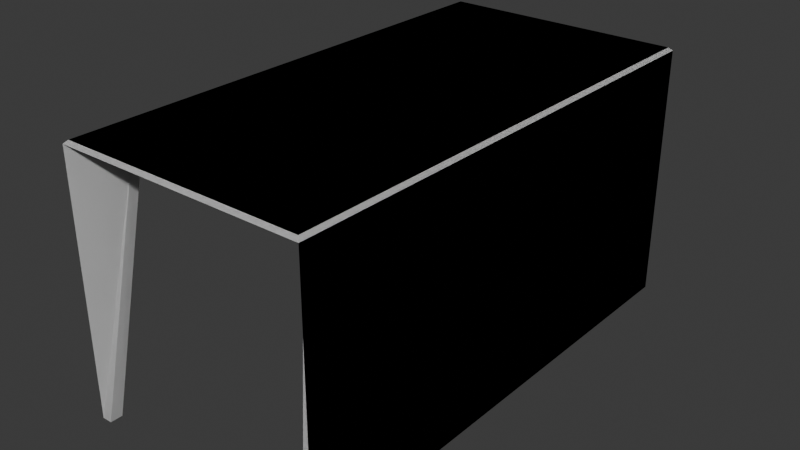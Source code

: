 # Source: desk.blend  (saved by Blender 4.3.34; exported with 4.5.12 LTS)
import bpy
from mathutils import Matrix  # noqa: F401  (used for matrix-valued properties, if any)

bpy.ops.wm.read_factory_settings(use_empty=True)
scene = bpy.context.scene
scene.name = 'Scene'

# ---- collections
col_collection = bpy.data.collections.new('Collection'); scene.collection.children.link(col_collection)

# ---- materials (node trees are filled in below, after node groups)
mat_material = bpy.data.materials.new('Material')
mat_material.alpha_threshold = 0.0
mat_material.roughness = 0.5
mat_material.line_color = (0.0, 0.0, 0.0, 1.0)

# ---- material node trees
mat_material.use_nodes = True; mat_material.node_tree.nodes.clear()
_N = mat_material.node_tree.nodes; _L = mat_material.node_tree.links
n0 = _N.new('ShaderNodeOutputMaterial'); n0.name = 'Material Output'; n0.location = (300, 300)
n1 = _N.new('ShaderNodeBsdfPrincipled'); n1.name = 'Principled BSDF'; n1.location = (10, 300)
n1.inputs[3].default_value = 1.45
_L.new(n1.outputs[0], n0.inputs[0])
n0.is_active_output = True

# ---- world
world_world = bpy.data.worlds.new('World'); scene.world = world_world
world_world.use_nodes = True; world_world.node_tree.nodes.clear()
_N = world_world.node_tree.nodes; _L = world_world.node_tree.links
n0 = _N.new('ShaderNodeOutputWorld'); n0.name = 'World Output'; n0.location = (300, 300)
n1 = _N.new('ShaderNodeBackground'); n1.name = 'Background'; n1.location = (10, 300)
n1.inputs[0].default_value = (0.05088, 0.05088, 0.05088, 1.0)
_L.new(n1.outputs[0], n0.inputs[0])
n0.is_active_output = True
world_world.color = (0.05088, 0.05088, 0.05088)
world_world.sun_shadow_jitter_overblur = 0.0

# ---- meshes
me_cube = bpy.data.meshes.new('Cube')
me_cube.from_pydata([(-0.5013, -0.5899, 0.1514), (-0.5013, 0.5899, 0.1514), (0.0941, -0.6202, 0.1514), (-0.4765, -0.6202, 0.1514), (-0.4765, 0.6202, 0.1514), (0.0941, 0.6202, 0.1514), (-0.4765, 0.5899, 0.1514), (-0.4765, -0.5899, 0.1514), (0.2224, 0.76, -0.5641), (0.2224, -0.76, -0.5641), (0.192, -0.76, -0.5641), (0.192, 0.76, -0.5641), (-0.5376, -0.76, -0.5641), (-0.5376, 0.7229, -0.5641), (-0.5072, -0.76, -0.5641), (-0.5072, 0.76, -0.5641), (-0.5072, 0.7229, -0.5641), (-0.5072, -0.7229, -0.5641), (-0.5376, 0.76, -0.5641), (-0.5376, -0.7229, -0.5641), (-0.5278, -0.7501, 0.2251), (-0.5376, -0.76, 0.2153), (-0.5376, 0.76, 0.2153), (-0.5278, 0.7501, 0.2251), (0.2224, -0.76, 0.2153), (0.2125, -0.7501, 0.2251), (0.2125, 0.7501, 0.2251), (0.2224, 0.76, 0.2153)], [], [(21, 22, 1, 0), (10, 11, 8, 9), (27, 8, 11, 5), (8, 27, 24, 9), (0, 19, 12, 21), (10, 2, 5, 11), (18, 13, 1, 22), (18, 22, 4, 15), (25, 26, 23, 20), (6, 1, 13, 16), (3, 7, 17, 14), (6, 4, 15, 16), (2, 10, 9, 24), (5, 4, 22, 27), (0, 19, 17, 7), (12, 14, 3, 21), (1, 6, 4, 5, 2, 3, 7, 0), (12, 19, 17, 14), (13, 18, 15, 16), (21, 24, 25, 20), (23, 26, 27, 22), (22, 21, 20, 23), (26, 25, 24, 27), (3, 2, 24, 21)])
_uv = me_cube.uv_layers.new(name='UVMap')
_uv.uv.foreach_set('vector', [0.0, 0.0, 0.0, 0.0, 0.0, 0.0, 0.0, 0.0, 0.0, 0.0, 0.0, 0.0, 0.0, 0.0, 0.0, 0.0, 0.0, 0.0, 0.0, 0.0, 0.0, 0.0, 0.0, 0.0, 0.0, 0.0, 0.0, 0.0, 0.0, 0.0, 0.0, 0.0, 0.0, 0.0, 0.0, 0.0, 0.0, 0.0, 0.0, 0.0, 0.0, 0.0, 0.0, 0.0, 0.0, 0.0, 0.0, 0.0, 0.0, 0.0, 0.0, 0.0, 0.0, 0.0, 0.0, 0.0, 0.0, 0.0, 0.0, 0.0, 0.0, 0.0, 0.0, 0.0, 0.0, 0.0, 0.0, 0.0, 0.0, 0.0, 0.0, 0.0, 0.0, 0.0, 0.0, 0.0, 0.0, 0.0, 0.0, 0.0, 0.0, 0.0, 0.0, 0.0, 0.0, 0.0, 0.0, 0.0, 0.0, 0.0, 0.0, 0.0, 0.0, 0.0, 0.0, 0.0, 0.0, 0.0, 0.0, 0.0, 0.0, 0.0, 0.0, 0.0, 0.0, 0.0, 0.0, 0.0, 0.0, 0.0, 0.0, 0.0, 0.0, 0.0, 0.0, 0.0, 0.0, 0.0, 0.0, 0.0, 0.0, 0.0, 0.0, 0.0, 0.0, 0.0, 0.0, 0.0, 0.0, 0.0, 0.0, 0.0, 0.0, 0.0, 0.0, 0.0, 0.0, 0.0, 0.0, 0.0, 0.0, 0.0, 0.0, 0.0, 0.0, 0.0, 0.0, 0.0, 0.0, 0.0, 0.0, 0.0, 0.0, 0.0, 0.0, 0.0, 0.0, 0.0, 0.0, 0.0, 0.0, 0.0, 0.0, 0.0, 0.0, 0.0, 0.0, 0.0, 0.0, 0.0, 0.0, 0.0, 0.0, 0.0, 0.0, 0.0, 0.0, 0.0, 0.0, 0.0, 0.0, 0.0, 0.0, 0.0, 0.0, 0.0, 0.0, 0.0, 0.0, 0.0, 0.0, 0.0, 0.0, 0.0, 0.0, 0.0, 0.0, 0.0, 0.0, 0.0])
me_cube.materials.append(mat_material)
me_cube.use_mirror_vertex_groups = False
me_cube.update()
me_cube_001 = bpy.data.meshes.new('Cube.001')
me_cube_001.from_pydata([(-0.5013, -0.5899, 0.1514), (-0.5013, 0.5899, 0.1514), (0.0941, -0.6202, 0.1514), (-0.4765, -0.6202, 0.1514), (-0.4765, 0.6202, 0.1514), (0.0941, 0.6202, 0.1514), (-0.4765, 0.5899, 0.1514), (-0.4765, -0.5899, 0.1514), (0.2224, 0.76, -0.5641), (0.2224, -0.76, -0.5641), (0.192, -0.76, -0.5641), (0.192, 0.76, -0.5641), (-0.5376, -0.76, -0.5641), (-0.5376, 0.7229, -0.5641), (-0.5072, -0.76, -0.5641), (-0.5072, 0.76, -0.5641), (-0.5072, 0.7229, -0.5641), (-0.5072, -0.7229, -0.5641), (-0.5376, 0.76, -0.5641), (-0.5376, -0.7229, -0.5641), (-0.5278, -0.7501, 0.2251), (-0.5376, -0.76, 0.2153), (-0.5376, 0.76, 0.2153), (-0.5278, 0.7501, 0.2251), (0.2224, -0.76, 0.2153), (0.2125, -0.7501, 0.2251), (0.2125, 0.7501, 0.2251), (0.2224, 0.76, 0.2153)], [], [(21, 22, 1, 0), (10, 11, 8, 9), (27, 8, 11, 5), (8, 27, 24, 9), (0, 19, 12, 21), (10, 2, 5, 11), (18, 13, 1, 22), (18, 22, 4, 15), (25, 26, 23, 20), (6, 1, 13, 16), (3, 7, 17, 14), (6, 4, 15, 16), (2, 10, 9, 24), (5, 4, 22, 27), (0, 19, 17, 7), (12, 14, 3, 21), (1, 6, 4, 5, 2, 3, 7, 0), (12, 19, 17, 14), (13, 18, 15, 16), (21, 24, 25, 20), (23, 26, 27, 22), (22, 21, 20, 23), (26, 25, 24, 27), (3, 2, 24, 21)])
_uv = me_cube_001.uv_layers.new(name='UVMap')
_uv.uv.foreach_set('vector', [0.0, 0.0, 0.0, 0.0, 0.0, 0.0, 0.0, 0.0, 0.0, 0.0, 0.0, 0.0, 0.0, 0.0, 0.0, 0.0, 0.0, 0.0, 0.0, 0.0, 0.0, 0.0, 0.0, 0.0, 0.0, 0.0, 0.0, 0.0, 0.0, 0.0, 0.0, 0.0, 0.0, 0.0, 0.0, 0.0, 0.0, 0.0, 0.0, 0.0, 0.0, 0.0, 0.0, 0.0, 0.0, 0.0, 0.0, 0.0, 0.0, 0.0, 0.0, 0.0, 0.0, 0.0, 0.0, 0.0, 0.0, 0.0, 0.0, 0.0, 0.0, 0.0, 0.0, 0.0, 0.0, 0.0, 0.0, 0.0, 0.0, 0.0, 0.0, 0.0, 0.0, 0.0, 0.0, 0.0, 0.0, 0.0, 0.0, 0.0, 0.0, 0.0, 0.0, 0.0, 0.0, 0.0, 0.0, 0.0, 0.0, 0.0, 0.0, 0.0, 0.0, 0.0, 0.0, 0.0, 0.0, 0.0, 0.0, 0.0, 0.0, 0.0, 0.0, 0.0, 0.0, 0.0, 0.0, 0.0, 0.0, 0.0, 0.0, 0.0, 0.0, 0.0, 0.0, 0.0, 0.0, 0.0, 0.0, 0.0, 0.0, 0.0, 0.0, 0.0, 0.0, 0.0, 0.0, 0.0, 0.0, 0.0, 0.0, 0.0, 0.0, 0.0, 0.0, 0.0, 0.0, 0.0, 0.0, 0.0, 0.0, 0.0, 0.0, 0.0, 0.0, 0.0, 0.0, 0.0, 0.0, 0.0, 0.0, 0.0, 0.0, 0.0, 0.0, 0.0, 0.0, 0.0, 0.0, 0.0, 0.0, 0.0, 0.0, 0.0, 0.0, 0.0, 0.0, 0.0, 0.0, 0.0, 0.0, 0.0, 0.0, 0.0, 0.0, 0.0, 0.0, 0.0, 0.0, 0.0, 0.0, 0.0, 0.0, 0.0, 0.0, 0.0, 0.0, 0.0, 0.0, 0.0, 0.0, 0.0, 0.0, 0.0, 0.0, 0.0, 0.0, 0.0, 0.0, 0.0])
me_cube_001.materials.append(mat_material)
me_cube_001.use_mirror_vertex_groups = False
me_cube_001.update()

# ---- objects
ob_cube = bpy.data.objects.new('Cube', me_cube)
ob_cube_001 = bpy.data.objects.new('Cube.001', me_cube_001)

# ---- transforms, parenting, visibility, modifiers, constraints
ob_cube.location = (0.1576, -1.118e-08, 0.1549)
ob_cube.lock_rotations_4d = False
ob_cube.empty_display_type = 'ARROWS'
ob_cube.lineart.crease_threshold = 0.0
ob_cube_001.location = (0.1576, -1.118e-08, 0.1549)
ob_cube_001.lock_rotations_4d = False
ob_cube_001.empty_display_type = 'ARROWS'
ob_cube_001.lineart.crease_threshold = 0.0

# ---- collection membership
col_collection.objects.link(ob_cube)
col_collection.objects.link(ob_cube_001)

# ---- scene / render settings (as saved in the file)
scene.frame_start = 1; scene.frame_end = 250; scene.frame_set(0)
scene.render.engine = 'BLENDER_EEVEE_NEXT'
bpy.context.view_layer.update()

# ---- added for rendering (the .blend has no active camera and no usable light): camera, sun
cam_auto = bpy.data.cameras.new('AutoCamera')
cam_auto.lens = 50.0
cam_auto.sensor_width = 36.0
cam_auto.clip_end = 1000.0
ob_auto_camera = bpy.data.objects.new('AutoCamera', cam_auto)
scene.collection.objects.link(ob_auto_camera)
ob_auto_camera.location = (1.73363, -2.08035, 1.37229)
ob_auto_camera.rotation_euler = (1.09748, -7.21219e-08, 0.694738)
scene.camera = ob_auto_camera
light_auto_sun = bpy.data.lights.new('AutoSun', 'SUN')
light_auto_sun.energy = 3.0
light_auto_sun.angle = 0.0523599
ob_auto_sun = bpy.data.objects.new('AutoSun', light_auto_sun)
scene.collection.objects.link(ob_auto_sun)
ob_auto_sun.rotation_euler = (0.872665, 0.174533, 0.523599)
bpy.context.view_layer.update()
